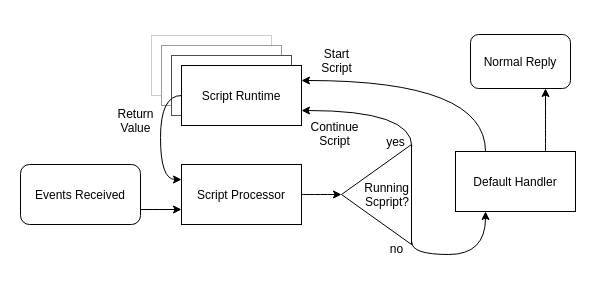

The diagram above was exported from draw.io. Its source (the exported page's mxGraphModel, read from the mxfile embedded in the PNG):
<mxGraphModel dx="1103" dy="675" grid="1" gridSize="10" guides="1" tooltips="1" connect="1" arrows="1" fold="1" page="1" pageScale="1" pageWidth="1920" pageHeight="1200" math="0" shadow="0">
  <root>
    <mxCell id="0" />
    <mxCell id="1" parent="0" />
    <mxCell id="2" value="" style="rounded=0;whiteSpace=wrap;html=1;strokeColor=none;" parent="1" vertex="1">
      <mxGeometry x="60" y="46" width="600" height="280" as="geometry" />
    </mxCell>
    <mxCell id="3" style="edgeStyle=orthogonalEdgeStyle;curved=1;rounded=0;orthogonalLoop=1;jettySize=auto;html=1;exitX=1;exitY=0.75;exitDx=0;exitDy=0;entryX=0;entryY=0.75;entryDx=0;entryDy=0;" parent="1" source="4" target="10" edge="1">
      <mxGeometry relative="1" as="geometry">
        <Array as="points">
          <mxPoint x="220" y="255" />
          <mxPoint x="220" y="255" />
        </Array>
      </mxGeometry>
    </mxCell>
    <mxCell id="4" value="Events Received" style="rounded=1;whiteSpace=wrap;html=1;" parent="1" vertex="1">
      <mxGeometry x="80" y="210" width="120" height="60" as="geometry" />
    </mxCell>
    <mxCell id="5" style="edgeStyle=orthogonalEdgeStyle;curved=1;rounded=0;orthogonalLoop=1;jettySize=auto;html=1;exitX=0.25;exitY=0;exitDx=0;exitDy=0;entryX=1;entryY=0.25;entryDx=0;entryDy=0;" parent="1" source="7" target="15" edge="1">
      <mxGeometry relative="1" as="geometry" />
    </mxCell>
    <mxCell id="6" style="edgeStyle=orthogonalEdgeStyle;curved=1;rounded=0;orthogonalLoop=1;jettySize=auto;html=1;entryX=0.25;entryY=1;entryDx=0;entryDy=0;exitX=-0.005;exitY=0.978;exitDx=0;exitDy=0;exitPerimeter=0;" parent="1" source="IgWlqZGCM9XxGz9FqVE2-22" target="7" edge="1">
      <mxGeometry relative="1" as="geometry">
        <mxPoint x="559" y="300" as="sourcePoint" />
        <mxPoint x="580" y="302" as="targetPoint" />
        <Array as="points">
          <mxPoint x="471" y="300" />
          <mxPoint x="545" y="300" />
        </Array>
      </mxGeometry>
    </mxCell>
    <mxCell id="7" value="Default Handler" style="rounded=0;whiteSpace=wrap;html=1;" parent="1" vertex="1">
      <mxGeometry x="515" y="197" width="120" height="60" as="geometry" />
    </mxCell>
    <mxCell id="8" style="edgeStyle=orthogonalEdgeStyle;rounded=0;orthogonalLoop=1;jettySize=auto;html=1;exitX=-0.005;exitY=0.02;exitDx=0;exitDy=0;entryX=1;entryY=0.75;entryDx=0;entryDy=0;curved=1;exitPerimeter=0;" parent="1" source="IgWlqZGCM9XxGz9FqVE2-22" target="15" edge="1">
      <mxGeometry relative="1" as="geometry">
        <Array as="points">
          <mxPoint x="471" y="156" />
        </Array>
      </mxGeometry>
    </mxCell>
    <mxCell id="9" style="edgeStyle=orthogonalEdgeStyle;curved=1;rounded=0;orthogonalLoop=1;jettySize=auto;html=1;entryX=0;entryY=0.5;entryDx=0;entryDy=0;exitX=1;exitY=0.5;exitDx=0;exitDy=0;" parent="1" source="10" target="IgWlqZGCM9XxGz9FqVE2-22" edge="1">
      <mxGeometry relative="1" as="geometry">
        <Array as="points" />
      </mxGeometry>
    </mxCell>
    <mxCell id="10" value="Script Processor" style="rounded=0;whiteSpace=wrap;html=1;" parent="1" vertex="1">
      <mxGeometry x="241" y="210" width="120" height="60" as="geometry" />
    </mxCell>
    <mxCell id="11" value="" style="rounded=0;whiteSpace=wrap;html=1;strokeColor=#CCCCCC;" parent="1" vertex="1">
      <mxGeometry x="211" y="81" width="120" height="60" as="geometry" />
    </mxCell>
    <mxCell id="12" value="" style="rounded=0;whiteSpace=wrap;html=1;strokeColor=#999999;" parent="1" vertex="1">
      <mxGeometry x="221" y="91" width="120" height="60" as="geometry" />
    </mxCell>
    <mxCell id="13" value="" style="rounded=0;whiteSpace=wrap;html=1;strokeColor=#4D4D4D;" parent="1" vertex="1">
      <mxGeometry x="231" y="101" width="120" height="60" as="geometry" />
    </mxCell>
    <mxCell id="14" style="edgeStyle=orthogonalEdgeStyle;curved=1;rounded=0;orthogonalLoop=1;jettySize=auto;html=1;exitX=0;exitY=0.5;exitDx=0;exitDy=0;entryX=0;entryY=0.25;entryDx=0;entryDy=0;" parent="1" source="15" target="10" edge="1">
      <mxGeometry relative="1" as="geometry">
        <Array as="points">
          <mxPoint x="220" y="141" />
          <mxPoint x="220" y="225" />
        </Array>
      </mxGeometry>
    </mxCell>
    <mxCell id="15" value="Script Runtime" style="rounded=0;whiteSpace=wrap;html=1;" parent="1" vertex="1">
      <mxGeometry x="241" y="111" width="120" height="60" as="geometry" />
    </mxCell>
    <mxCell id="16" value="Normal Reply" style="rounded=1;whiteSpace=wrap;html=1;" parent="1" vertex="1">
      <mxGeometry x="530" y="80" width="100" height="54" as="geometry" />
    </mxCell>
    <mxCell id="17" value="Continue&lt;br&gt;Script" style="text;html=1;align=center;verticalAlign=middle;resizable=0;points=[];autosize=1;" parent="1" vertex="1">
      <mxGeometry x="364" y="164" width="60" height="30" as="geometry" />
    </mxCell>
    <mxCell id="18" value="Return&lt;br&gt;Value" style="text;html=1;align=center;verticalAlign=middle;resizable=0;points=[];autosize=1;" parent="1" vertex="1">
      <mxGeometry x="170" y="151" width="50" height="30" as="geometry" />
    </mxCell>
    <mxCell id="19" value="Start&lt;br&gt;Script" style="text;html=1;align=center;verticalAlign=middle;resizable=0;points=[];autosize=1;" parent="1" vertex="1">
      <mxGeometry x="371" y="91" width="50" height="30" as="geometry" />
    </mxCell>
    <mxCell id="IgWlqZGCM9XxGz9FqVE2-19" value="yes" style="text;html=1;align=center;verticalAlign=middle;resizable=0;points=[];autosize=1;" vertex="1" parent="1">
      <mxGeometry x="440" y="177" width="30" height="20" as="geometry" />
    </mxCell>
    <mxCell id="IgWlqZGCM9XxGz9FqVE2-22" value="Running&lt;br&gt;Scpript?" style="triangle;whiteSpace=wrap;html=1;rotation=0;align=right;flipH=1;" vertex="1" parent="1">
      <mxGeometry x="401" y="190" width="70" height="100" as="geometry" />
    </mxCell>
    <mxCell id="IgWlqZGCM9XxGz9FqVE2-23" style="edgeStyle=orthogonalEdgeStyle;curved=1;rounded=0;orthogonalLoop=1;jettySize=auto;html=1;entryX=0.75;entryY=1;entryDx=0;entryDy=0;exitX=0.75;exitY=0;exitDx=0;exitDy=0;" edge="1" parent="1" source="7" target="16">
      <mxGeometry relative="1" as="geometry">
        <mxPoint x="600" y="151" as="sourcePoint" />
        <mxPoint x="621" y="153" as="targetPoint" />
        <Array as="points" />
      </mxGeometry>
    </mxCell>
    <mxCell id="IgWlqZGCM9XxGz9FqVE2-24" value="no" style="text;html=1;align=center;verticalAlign=middle;resizable=0;points=[];autosize=1;" vertex="1" parent="1">
      <mxGeometry x="441" y="284" width="30" height="20" as="geometry" />
    </mxCell>
  </root>
</mxGraphModel>